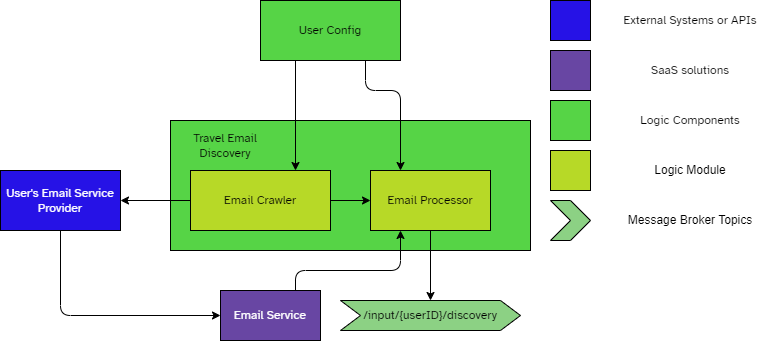

The diagram above was exported from draw.io. Its source (the exported page's mxGraphModel, read from the mxfile embedded in the PNG):
<mxGraphModel dx="1391" dy="844" grid="1" gridSize="10" guides="1" tooltips="1" connect="1" arrows="1" fold="1" page="1" pageScale="1" pageWidth="1169" pageHeight="827" math="0" shadow="0">
  <root>
    <mxCell id="0" />
    <mxCell id="1" parent="0" />
    <mxCell id="1kY6DzrGiaIdB6B3ASeT-2" value="" style="rounded=0;whiteSpace=wrap;html=1;fillColor=#56D446;strokeColor=#000000;fontFamily=Atkinson Hyperlegible;" vertex="1" parent="1">
      <mxGeometry x="420" y="280" width="360" height="130" as="geometry" />
    </mxCell>
    <mxCell id="1kY6DzrGiaIdB6B3ASeT-3" value="&lt;font face=&quot;Atkinson Hyperlegible&quot;&gt;Travel Email Discovery&lt;/font&gt;" style="text;html=1;strokeColor=none;fillColor=none;align=center;verticalAlign=middle;whiteSpace=wrap;rounded=0;" vertex="1" parent="1">
      <mxGeometry x="430" y="290" width="90" height="30" as="geometry" />
    </mxCell>
    <mxCell id="1kY6DzrGiaIdB6B3ASeT-4" value="Email Crawler" style="rounded=0;whiteSpace=wrap;html=1;fillColor=#B7D927;strokeColor=#000000;fontFamily=Atkinson Hyperlegible;" vertex="1" parent="1">
      <mxGeometry x="440" y="330" width="140" height="60" as="geometry" />
    </mxCell>
    <mxCell id="1kY6DzrGiaIdB6B3ASeT-5" value="Email Processor" style="rounded=0;whiteSpace=wrap;html=1;fillColor=#B7D927;strokeColor=#000000;fontFamily=Atkinson Hyperlegible;" vertex="1" parent="1">
      <mxGeometry x="620" y="330" width="120" height="60" as="geometry" />
    </mxCell>
    <mxCell id="-UtgtulOu5fmVutIii9S-1" value="&lt;font data-font-src=&quot;https://fonts.googleapis.com/css?family=Atkinson+Hyperlegible&quot; face=&quot;Atkinson Hyperlegible&quot;&gt;/input/{userID}/discovery&lt;/font&gt;" style="shape=step;perimeter=stepPerimeter;whiteSpace=wrap;html=1;fixedSize=1;fillColor=#8CD184;strokeColor=#000000;" vertex="1" parent="1">
      <mxGeometry x="590" y="460" width="180" height="30" as="geometry" />
    </mxCell>
    <mxCell id="c5JjmptOEm5ksBM6Ht6f-1" value="Email Service" style="rounded=0;whiteSpace=wrap;html=1;fontFamily=Atkinson Hyperlegible;fontSource=https%3A%2F%2Ffonts.googleapis.com%2Fcss%3Ffamily%3DAtkinson%2BHyperlegible;fillColor=#6846A3;strokeColor=#000000;fontColor=#FFFFFF;" vertex="1" parent="1">
      <mxGeometry x="470" y="450" width="100" height="50" as="geometry" />
    </mxCell>
    <mxCell id="odjxHCuA1i86jP-ruOzt-1" value="&lt;font data-font-src=&quot;https://fonts.googleapis.com/css?family=Atkinson+Hyperlegible&quot; face=&quot;Atkinson Hyperlegible&quot;&gt;User's Email Service Provider&lt;/font&gt;" style="rounded=0;whiteSpace=wrap;html=1;fillColor=#2612E6;strokeColor=#000000;fontColor=#FFFFFF;" vertex="1" parent="1">
      <mxGeometry x="250" y="330" width="120" height="60" as="geometry" />
    </mxCell>
    <mxCell id="FgApdefeVn-DykGUMS2t-1" value="&lt;font data-font-src=&quot;https://fonts.googleapis.com/css?family=Atkinson+Hyperlegible&quot; face=&quot;Atkinson Hyperlegible&quot;&gt;User Config&lt;/font&gt;" style="rounded=0;whiteSpace=wrap;html=1;fillColor=#56D446;strokeColor=#000000;" vertex="1" parent="1">
      <mxGeometry x="510" y="160" width="140" height="60" as="geometry" />
    </mxCell>
    <mxCell id="J-Cph3Pe0aAosSVr73vu-1" value="" style="endArrow=classic;html=1;strokeColor=#000000;fontFamily=Atkinson Hyperlegible;exitX=0.25;exitY=1;exitDx=0;exitDy=0;entryX=0.75;entryY=0;entryDx=0;entryDy=0;" edge="1" parent="1" source="FgApdefeVn-DykGUMS2t-1" target="1kY6DzrGiaIdB6B3ASeT-4">
      <mxGeometry width="50" height="50" relative="1" as="geometry">
        <mxPoint x="510" y="250" as="sourcePoint" />
        <mxPoint x="560" y="200" as="targetPoint" />
      </mxGeometry>
    </mxCell>
    <mxCell id="J-Cph3Pe0aAosSVr73vu-2" value="" style="endArrow=classic;html=1;strokeColor=#000000;fontFamily=Atkinson Hyperlegible;exitX=0.75;exitY=0;exitDx=0;exitDy=0;entryX=0.25;entryY=1;entryDx=0;entryDy=0;" edge="1" parent="1" source="c5JjmptOEm5ksBM6Ht6f-1" target="1kY6DzrGiaIdB6B3ASeT-5">
      <mxGeometry width="50" height="50" relative="1" as="geometry">
        <mxPoint x="510" y="250" as="sourcePoint" />
        <mxPoint x="560" y="200" as="targetPoint" />
        <Array as="points">
          <mxPoint x="545" y="430" />
          <mxPoint x="650" y="430" />
        </Array>
      </mxGeometry>
    </mxCell>
    <mxCell id="J-Cph3Pe0aAosSVr73vu-3" value="" style="endArrow=classic;html=1;strokeColor=#000000;fontFamily=Atkinson Hyperlegible;exitX=0.5;exitY=1;exitDx=0;exitDy=0;entryX=0.5;entryY=0;entryDx=0;entryDy=0;" edge="1" parent="1" source="1kY6DzrGiaIdB6B3ASeT-5" target="-UtgtulOu5fmVutIii9S-1">
      <mxGeometry width="50" height="50" relative="1" as="geometry">
        <mxPoint x="510" y="250" as="sourcePoint" />
        <mxPoint x="560" y="200" as="targetPoint" />
        <Array as="points" />
      </mxGeometry>
    </mxCell>
    <mxCell id="J-Cph3Pe0aAosSVr73vu-4" value="" style="endArrow=classic;html=1;strokeColor=#000000;fontFamily=Atkinson Hyperlegible;exitX=1;exitY=0.5;exitDx=0;exitDy=0;entryX=0;entryY=0.5;entryDx=0;entryDy=0;" edge="1" parent="1" source="1kY6DzrGiaIdB6B3ASeT-4" target="1kY6DzrGiaIdB6B3ASeT-5">
      <mxGeometry width="50" height="50" relative="1" as="geometry">
        <mxPoint x="590" y="370" as="sourcePoint" />
        <mxPoint x="640" y="320" as="targetPoint" />
      </mxGeometry>
    </mxCell>
    <mxCell id="J-Cph3Pe0aAosSVr73vu-5" value="" style="endArrow=classic;html=1;strokeColor=#000000;fontFamily=Atkinson Hyperlegible;exitX=0;exitY=0.5;exitDx=0;exitDy=0;entryX=1;entryY=0.5;entryDx=0;entryDy=0;" edge="1" parent="1" source="1kY6DzrGiaIdB6B3ASeT-4" target="odjxHCuA1i86jP-ruOzt-1">
      <mxGeometry width="50" height="50" relative="1" as="geometry">
        <mxPoint x="590" y="370" as="sourcePoint" />
        <mxPoint x="400" y="420" as="targetPoint" />
      </mxGeometry>
    </mxCell>
    <mxCell id="J-Cph3Pe0aAosSVr73vu-6" value="" style="endArrow=classic;html=1;strokeColor=#000000;fontFamily=Atkinson Hyperlegible;exitX=0.5;exitY=1;exitDx=0;exitDy=0;entryX=0;entryY=0.5;entryDx=0;entryDy=0;" edge="1" parent="1" source="odjxHCuA1i86jP-ruOzt-1" target="c5JjmptOEm5ksBM6Ht6f-1">
      <mxGeometry width="50" height="50" relative="1" as="geometry">
        <mxPoint x="590" y="370" as="sourcePoint" />
        <mxPoint x="640" y="320" as="targetPoint" />
        <Array as="points">
          <mxPoint x="310" y="475" />
        </Array>
      </mxGeometry>
    </mxCell>
    <mxCell id="MQzJboXvonGiKQQ_J_C--1" value="" style="endArrow=classic;html=1;strokeColor=#000000;fontFamily=Atkinson Hyperlegible;exitX=0.75;exitY=1;exitDx=0;exitDy=0;entryX=0.25;entryY=0;entryDx=0;entryDy=0;" edge="1" parent="1" source="FgApdefeVn-DykGUMS2t-1" target="1kY6DzrGiaIdB6B3ASeT-5">
      <mxGeometry width="50" height="50" relative="1" as="geometry">
        <mxPoint x="580" y="350" as="sourcePoint" />
        <mxPoint x="630" y="300" as="targetPoint" />
        <Array as="points">
          <mxPoint x="615" y="250" />
          <mxPoint x="650" y="250" />
        </Array>
      </mxGeometry>
    </mxCell>
    <mxCell id="gOCj8p5H5HwWLEWsLpgh-1" value="" style="rounded=0;whiteSpace=wrap;html=1;fillColor=#6846A3;strokeColor=#000000;" vertex="1" parent="1">
      <mxGeometry x="800" y="210" width="40" height="40" as="geometry" />
    </mxCell>
    <mxCell id="gOCj8p5H5HwWLEWsLpgh-2" value="&lt;font data-font-src=&quot;https://fonts.googleapis.com/css?family=Atkinson+Hyperlegible&quot; face=&quot;Atkinson Hyperlegible&quot;&gt;SaaS solutions&lt;/font&gt;" style="text;html=1;strokeColor=none;fillColor=none;align=center;verticalAlign=middle;whiteSpace=wrap;rounded=0;" vertex="1" parent="1">
      <mxGeometry x="850" y="210" width="180" height="40" as="geometry" />
    </mxCell>
    <mxCell id="gOCj8p5H5HwWLEWsLpgh-5" value="" style="rounded=0;whiteSpace=wrap;html=1;fillColor=#56D446;strokeColor=#000000;" vertex="1" parent="1">
      <mxGeometry x="800" y="260" width="40" height="40" as="geometry" />
    </mxCell>
    <mxCell id="gOCj8p5H5HwWLEWsLpgh-6" value="&lt;font data-font-src=&quot;https://fonts.googleapis.com/css?family=Atkinson+Hyperlegible&quot; face=&quot;Atkinson Hyperlegible&quot;&gt;Logic Components&lt;/font&gt;" style="text;html=1;strokeColor=none;fillColor=none;align=center;verticalAlign=middle;whiteSpace=wrap;rounded=0;" vertex="1" parent="1">
      <mxGeometry x="850" y="260" width="180" height="40" as="geometry" />
    </mxCell>
    <mxCell id="gOCj8p5H5HwWLEWsLpgh-7" value="" style="rounded=0;whiteSpace=wrap;html=1;fillColor=#B7D927;strokeColor=#000000;" vertex="1" parent="1">
      <mxGeometry x="800" y="310" width="40" height="40" as="geometry" />
    </mxCell>
    <mxCell id="gOCj8p5H5HwWLEWsLpgh-8" value="Logic Module" style="text;html=1;strokeColor=none;fillColor=none;align=center;verticalAlign=middle;whiteSpace=wrap;rounded=0;" vertex="1" parent="1">
      <mxGeometry x="850" y="310" width="180" height="40" as="geometry" />
    </mxCell>
    <mxCell id="gOCj8p5H5HwWLEWsLpgh-9" value="" style="shape=step;perimeter=stepPerimeter;whiteSpace=wrap;html=1;fixedSize=1;size=20;fillColor=#8CD184;strokeColor=#000000;" vertex="1" parent="1">
      <mxGeometry x="800" y="360" width="40" height="40" as="geometry" />
    </mxCell>
    <mxCell id="gOCj8p5H5HwWLEWsLpgh-10" value="Message Broker Topics" style="text;html=1;strokeColor=none;fillColor=none;align=center;verticalAlign=middle;whiteSpace=wrap;rounded=0;" vertex="1" parent="1">
      <mxGeometry x="850" y="360" width="180" height="40" as="geometry" />
    </mxCell>
    <mxCell id="pDmP77MjoN-psj30JBH5-1" value="" style="rounded=0;whiteSpace=wrap;html=1;fillColor=#2612E6;strokeColor=#000000;" vertex="1" parent="1">
      <mxGeometry x="800" y="160" width="40" height="40" as="geometry" />
    </mxCell>
    <mxCell id="pDmP77MjoN-psj30JBH5-2" value="&lt;font data-font-src=&quot;https://fonts.googleapis.com/css?family=Atkinson+Hyperlegible&quot; face=&quot;Atkinson Hyperlegible&quot;&gt;External Systems or APIs&lt;/font&gt;" style="text;html=1;strokeColor=none;fillColor=none;align=center;verticalAlign=middle;whiteSpace=wrap;rounded=0;" vertex="1" parent="1">
      <mxGeometry x="850" y="160" width="180" height="40" as="geometry" />
    </mxCell>
  </root>
</mxGraphModel>